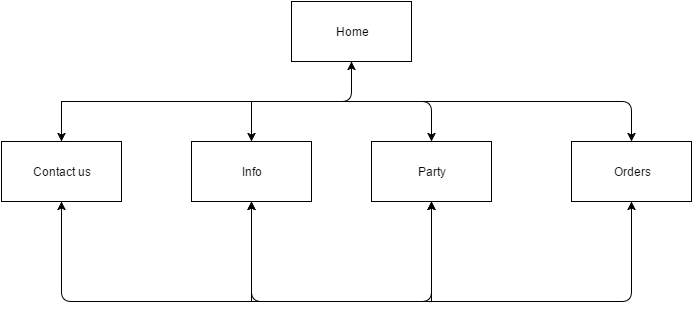

The diagram above was exported from draw.io. Its source (the exported page's mxGraphModel, read from the mxfile embedded in the PNG):
<mxGraphModel dx="1434" dy="760" grid="1" gridSize="10" guides="1" tooltips="1" connect="1" arrows="1" fold="1" page="1" pageScale="1" pageWidth="826" pageHeight="1169" background="#ffffff" math="0" shadow="0">
  <root>
    <mxCell id="0" />
    <mxCell id="1" parent="0" />
    <mxCell id="2" value="Home" style="whiteSpace=wrap;html=1;" vertex="1" parent="1">
      <mxGeometry x="310" y="20" width="120" height="60" as="geometry" />
    </mxCell>
    <mxCell id="3" value="" style="endArrow=classic;html=1;entryX=0.5;entryY=1;" edge="1" parent="1" target="2">
      <mxGeometry width="50" height="50" relative="1" as="geometry">
        <mxPoint x="80" y="120" as="sourcePoint" />
        <mxPoint x="60" y="10" as="targetPoint" />
        <Array as="points">
          <mxPoint x="370" y="120" />
        </Array>
      </mxGeometry>
    </mxCell>
    <mxCell id="4" value="Contact us" style="whiteSpace=wrap;html=1;" vertex="1" parent="1">
      <mxGeometry x="20" y="160" width="120" height="60" as="geometry" />
    </mxCell>
    <mxCell id="5" value="" style="endArrow=classic;html=1;entryX=0.5;entryY=0;" edge="1" parent="1" target="4">
      <mxGeometry width="50" height="50" relative="1" as="geometry">
        <mxPoint x="80" y="120" as="sourcePoint" />
        <mxPoint x="60" y="10" as="targetPoint" />
      </mxGeometry>
    </mxCell>
    <mxCell id="6" value="Party" style="whiteSpace=wrap;html=1;" vertex="1" parent="1">
      <mxGeometry x="390" y="160" width="120" height="60" as="geometry" />
    </mxCell>
    <mxCell id="7" value="Info" style="whiteSpace=wrap;html=1;" vertex="1" parent="1">
      <mxGeometry x="210" y="160" width="120" height="60" as="geometry" />
    </mxCell>
    <mxCell id="8" value="" style="endArrow=classic;html=1;entryX=0.5;entryY=0;" edge="1" parent="1" target="7">
      <mxGeometry width="50" height="50" relative="1" as="geometry">
        <mxPoint x="270" y="120" as="sourcePoint" />
        <mxPoint x="60" y="10" as="targetPoint" />
      </mxGeometry>
    </mxCell>
    <mxCell id="9" value="" style="endArrow=classic;html=1;entryX=0.5;entryY=0;" edge="1" parent="1" target="6">
      <mxGeometry width="50" height="50" relative="1" as="geometry">
        <mxPoint x="360" y="120" as="sourcePoint" />
        <mxPoint x="60" y="10" as="targetPoint" />
        <Array as="points">
          <mxPoint x="450" y="120" />
        </Array>
      </mxGeometry>
    </mxCell>
    <mxCell id="10" value="" style="endArrow=classic;html=1;entryX=0.5;entryY=0;" edge="1" parent="1">
      <mxGeometry width="50" height="50" relative="1" as="geometry">
        <mxPoint x="430" y="120" as="sourcePoint" />
        <mxPoint x="650" y="160" as="targetPoint" />
        <Array as="points">
          <mxPoint x="650" y="120" />
        </Array>
      </mxGeometry>
    </mxCell>
    <mxCell id="12" value="Orders" style="whiteSpace=wrap;html=1;" vertex="1" parent="1">
      <mxGeometry x="590" y="160" width="120" height="60" as="geometry" />
    </mxCell>
    <mxCell id="14" value="" style="endArrow=classic;html=1;entryX=0.5;entryY=1;" edge="1" parent="1" target="12">
      <mxGeometry width="50" height="50" relative="1" as="geometry">
        <mxPoint x="590" y="320" as="sourcePoint" />
        <mxPoint x="690" y="340" as="targetPoint" />
        <Array as="points">
          <mxPoint x="650" y="320" />
        </Array>
      </mxGeometry>
    </mxCell>
    <mxCell id="16" value="" style="endArrow=classic;html=1;entryX=0.5;entryY=1;" edge="1" parent="1" target="4">
      <mxGeometry width="50" height="50" relative="1" as="geometry">
        <mxPoint x="140" y="320" as="sourcePoint" />
        <mxPoint x="30" y="290" as="targetPoint" />
        <Array as="points">
          <mxPoint x="80" y="320" />
        </Array>
      </mxGeometry>
    </mxCell>
    <mxCell id="18" value="" style="endArrow=classic;html=1;entryX=0.5;entryY=1;" edge="1" parent="1" target="7">
      <mxGeometry width="50" height="50" relative="1" as="geometry">
        <mxPoint x="270" y="320" as="sourcePoint" />
        <mxPoint x="290" y="240" as="targetPoint" />
      </mxGeometry>
    </mxCell>
    <mxCell id="19" value="" style="endArrow=classic;html=1;entryX=0.5;entryY=1;" edge="1" parent="1" target="6">
      <mxGeometry width="50" height="50" relative="1" as="geometry">
        <mxPoint x="450" y="320" as="sourcePoint" />
        <mxPoint x="450" y="250" as="targetPoint" />
      </mxGeometry>
    </mxCell>
    <mxCell id="20" value="" style="endArrow=classic;html=1;exitX=1;exitY=0.5;entryX=0.5;entryY=1;" edge="1" parent="1" target="6">
      <mxGeometry width="50" height="50" relative="1" as="geometry">
        <mxPoint x="140" y="320" as="sourcePoint" />
        <mxPoint x="530" y="320" as="targetPoint" />
        <Array as="points">
          <mxPoint x="450" y="320" />
        </Array>
      </mxGeometry>
    </mxCell>
    <mxCell id="21" value="" style="endArrow=classic;html=1;entryX=0.5;entryY=1;exitX=0;exitY=0.5;" edge="1" parent="1" target="7">
      <mxGeometry width="50" height="50" relative="1" as="geometry">
        <mxPoint x="590" y="320" as="sourcePoint" />
        <mxPoint x="380" y="250" as="targetPoint" />
        <Array as="points">
          <mxPoint x="270" y="320" />
        </Array>
      </mxGeometry>
    </mxCell>
  </root>
</mxGraphModel>